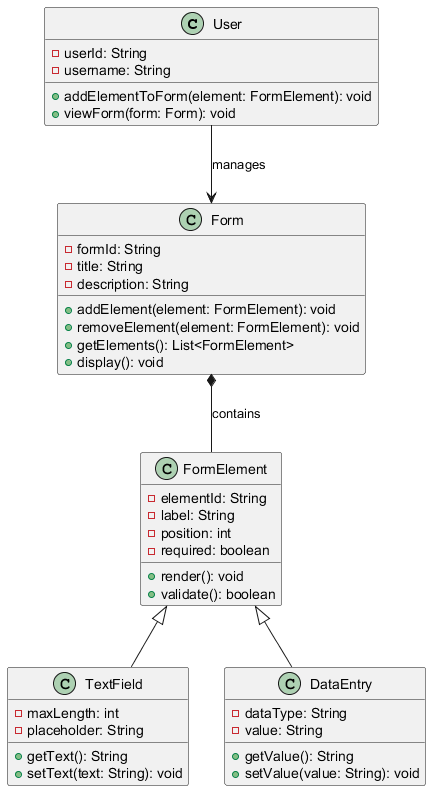

The diagram above was rendered by PlantUML. Its source (embedded in the PNG):
@startuml
class User {
    - userId: String
    - username: String
    + addElementToForm(element: FormElement): void
    + viewForm(form: Form): void
}

class Form {
    - formId: String
    - title: String
    - description: String
    + addElement(element: FormElement): void
    + removeElement(element: FormElement): void
    + getElements(): List<FormElement>
    + display(): void
}

class FormElement {
    - elementId: String
    - label: String
    - position: int
    - required: boolean
    + render(): void
    + validate(): boolean
}

class TextField {
    - maxLength: int
    - placeholder: String
    + getText(): String
    + setText(text: String): void
}

class DataEntry {
    - dataType: String
    - value: String
    + getValue(): String
    + setValue(value: String): void
}

User --> Form : manages
Form *-- FormElement : contains
FormElement <|-- TextField
FormElement <|-- DataEntry
@enduml